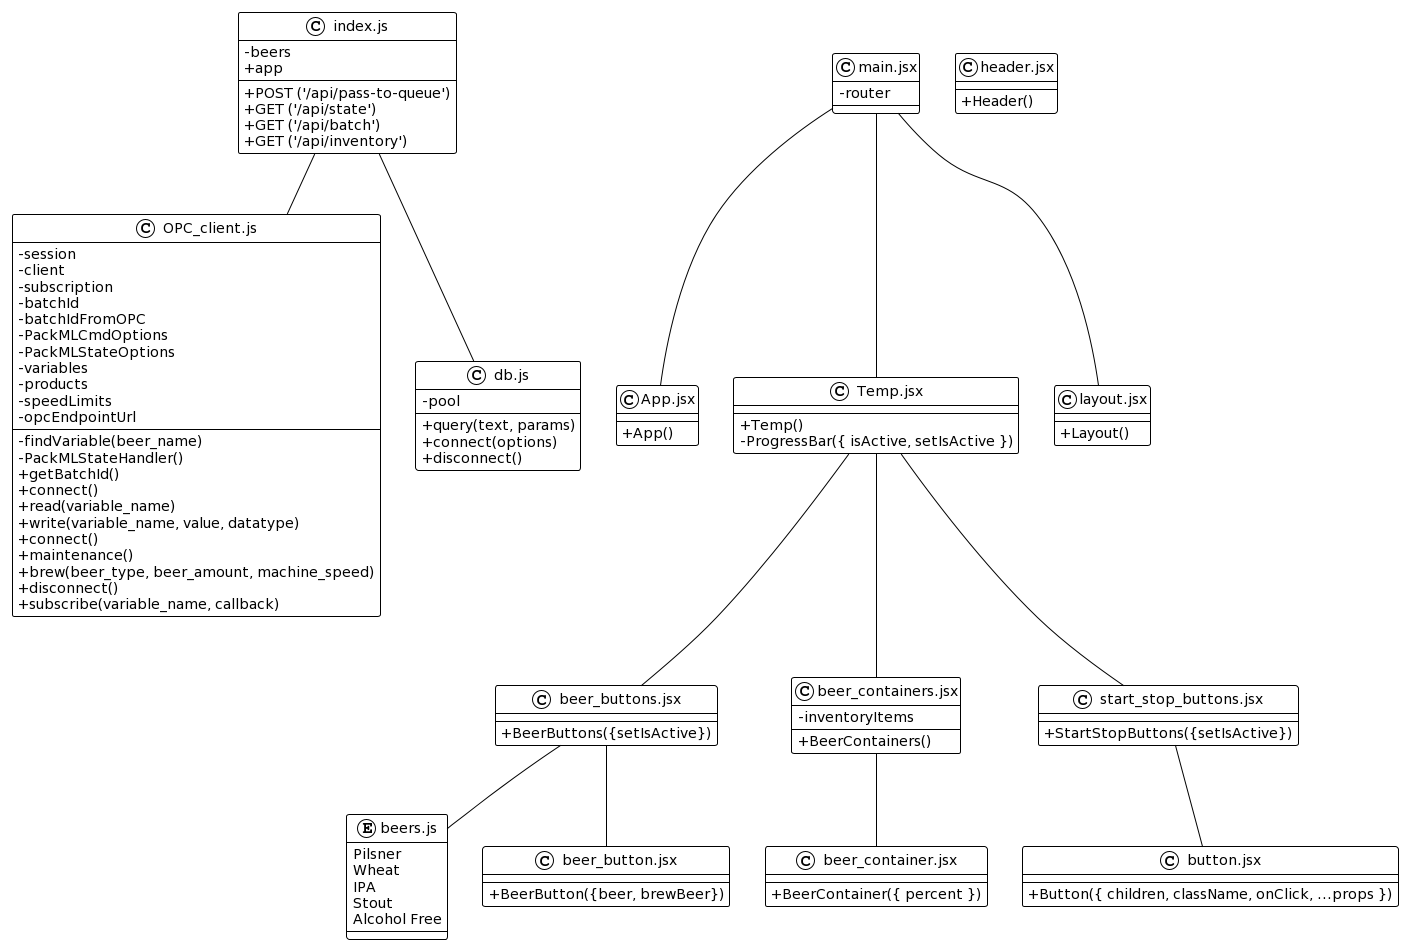

The diagram above was rendered by PlantUML. Its source (embedded in the PNG):
@startuml
!theme plain
skinparam classAttributeIconSize 0

set separator none

class OPC_client.js {
 - session
 - client
 - subscription
 - batchId
 - batchIdFromOPC
 - PackMLCmdOptions
 - PackMLStateOptions
 - variables
 - products
 - speedLimits
 - findVariable(beer_name)
 - opcEndpointUrl
 - PackMLStateHandler()
 + getBatchId()
 + connect()
 + read(variable_name)
 + write(variable_name, value, datatype)
 + connect()
 + maintenance()
 + brew(beer_type, beer_amount, machine_speed)
 + disconnect()
 + subscribe(variable_name, callback)
}

class db.js {
 - pool
 + query(text, params)
 + connect(options)
 + disconnect()
}

class index.js {
 - beers
 + app
 + POST ('/api/pass-to-queue')
 + GET ('/api/state')
 + GET ('/api/batch')
 + GET ('/api/inventory')
}

class main.jsx {
 - router
}

class App.jsx {
 + App()
}

class Temp.jsx {
 + Temp()
 - ProgressBar({ isActive, setIsActive })
}

enum beers.js {
 Pilsner
 Wheat
 IPA
 Stout
 Alcohol Free
}




      class beer_button.jsx {
+BeerButton({beer, brewBeer})
        }
      class beer_buttons.jsx {
+BeerButtons({setIsActive})
    }

class beer_container.jsx {
+BeerContainer({ percent })
        }
      class beer_containers.jsx {
- inventoryItems
+BeerContainers() 
    }
  
 class header.jsx {
+ Header()
}
class layout.jsx {
 + Layout()
}
class start_stop_buttons.jsx {
 + StartStopButtons({setIsActive})

}

class button.jsx {
 + Button({ children, className, onClick, ...props })
}

index.js -- db.js
index.js -- OPC_client.js

main.jsx -- layout.jsx
main.jsx -- Temp.jsx
main.jsx -- App.jsx

Temp.jsx -- beer_buttons.jsx
Temp.jsx -- beer_containers.jsx
Temp.jsx -- start_stop_buttons.jsx

beer_buttons.jsx -- beers.js
beer_buttons.jsx -- beer_button.jsx

beer_containers.jsx -- beer_container.jsx

start_stop_buttons.jsx -- button.jsx
@enduml